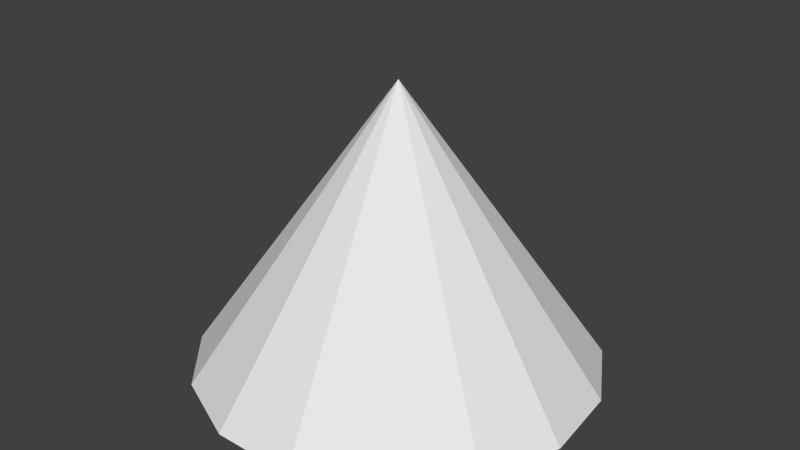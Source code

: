 # Source: lightcone_45deg.blend  (saved by Blender 2.69.0; exported with 4.5.12 LTS)
import bpy
from mathutils import Matrix  # noqa: F401  (used for matrix-valued properties, if any)

bpy.ops.wm.read_factory_settings(use_empty=True)
scene = bpy.context.scene
scene.name = 'Scene'

# ---- collections
col_collection_1 = bpy.data.collections.new('Collection 1'); scene.collection.children.link(col_collection_1)

# ---- world
world_world = bpy.data.worlds.new('World'); scene.world = world_world
world_world.color = (0.05088, 0.05088, 0.05088)
world_world.use_sun_shadow = False
world_world.sun_shadow_jitter_overblur = 0.0
world_world.cycles.sampling_method = 'MANUAL'
world_world.cycles.sample_map_resolution = 256

# ---- meshes
me_cone_002 = bpy.data.meshes.new('Cone.002')
me_cone_002.from_pydata([(0.0, 1.41, -2.0), (0.5735, 1.288, -2.0), (1.048, 0.9435, -2.0), (1.341, 0.4357, -2.0), (1.402, -0.1474, -2.0), (1.221, -0.705, -2.0), (0.8288, -1.141, -2.0), (0.0, 0.0, 0.0), (0.2932, -1.379, -2.0), (-0.2932, -1.379, -2.0), (-0.8288, -1.141, -2.0), (-1.221, -0.705, -2.0), (-1.402, -0.1474, -2.0), (-1.341, 0.4357, -2.0), (-1.048, 0.9435, -2.0), (-0.5735, 1.288, -2.0)], [], [(14, 7, 15), (0, 7, 1), (13, 7, 14), (12, 7, 13), (11, 7, 12), (10, 7, 11), (9, 7, 10), (8, 7, 9), (6, 7, 8), (5, 7, 6), (4, 7, 5), (3, 7, 4), (2, 7, 3), (15, 7, 0), (1, 7, 2), (0, 1, 2, 3, 4, 5, 6, 8, 9, 10, 11, 12, 13, 14, 15)])
me_cone_002.use_remesh_preserve_volume = False
me_cone_002.use_remesh_preserve_attributes = False
me_cone_002.use_mirror_vertex_groups = False
me_cone_002.update()

# ---- objects
ob_cone = bpy.data.objects.new('Cone', me_cone_002)

# ---- transforms, parenting, visibility, modifiers, constraints
ob_cone.location = (0.0, 0.0, 0.0)
ob_cone.lineart.crease_threshold = 0.0

# ---- collection membership
col_collection_1.objects.link(ob_cone)

# ---- scene / render settings (as saved in the file)
scene.frame_start = 1; scene.frame_end = 250; scene.frame_set(1)
scene.render.engine = 'BLENDER_EEVEE_NEXT'
scene.render.image_settings.compression = 90
scene.render.resolution_percentage = 50
scene.render.dither_intensity = 0.0
scene.cycles.use_denoising = False
scene.cycles.samples = 10
scene.cycles.sampling_pattern = 'TABULATED_SOBOL'
scene.cycles.light_sampling_threshold = 0.0
scene.cycles.use_adaptive_sampling = False
scene.cycles.use_light_tree = False
scene.cycles.blur_glossy = 0.0
scene.cycles.volume_bounces = 1
scene.cycles.pixel_filter_type = 'GAUSSIAN'
scene.cycles.sample_clamp_indirect = 0.0
scene.view_settings.view_transform = 'Standard'
bpy.context.view_layer.update()

# ---- added for rendering (the .blend has no active camera and no usable light): camera, sun
cam_auto = bpy.data.cameras.new('AutoCamera')
cam_auto.lens = 50.0
cam_auto.sensor_width = 36.0
cam_auto.clip_end = 1000.0
ob_auto_camera = bpy.data.objects.new('AutoCamera', cam_auto)
scene.collection.objects.link(ob_auto_camera)
ob_auto_camera.location = (4.10085, -4.90562, 2.28068)
ob_auto_camera.rotation_euler = (1.09748, -7.21219e-08, 0.694738)
scene.camera = ob_auto_camera
light_auto_sun = bpy.data.lights.new('AutoSun', 'SUN')
light_auto_sun.energy = 3.0
light_auto_sun.angle = 0.0523599
ob_auto_sun = bpy.data.objects.new('AutoSun', light_auto_sun)
scene.collection.objects.link(ob_auto_sun)
ob_auto_sun.rotation_euler = (0.872665, 0.174533, 0.523599)
bpy.context.view_layer.update()
